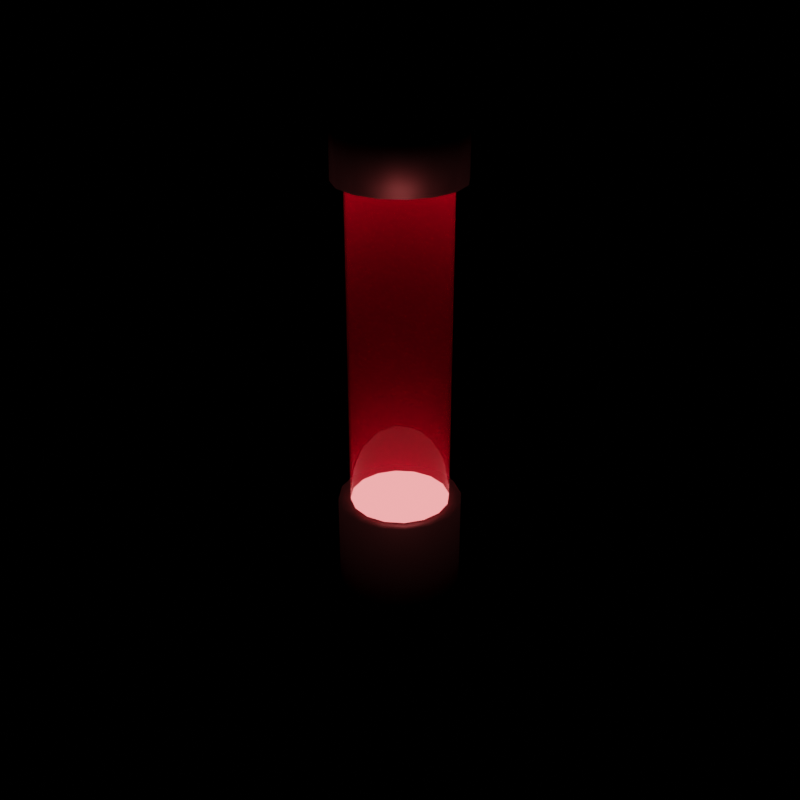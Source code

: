 # Source: lava-lamp.blend  (saved by Blender 5.1.29; exported with 4.5.12 LTS)
import bpy
from mathutils import Matrix  # noqa: F401  (used for matrix-valued properties, if any)

bpy.ops.wm.read_factory_settings(use_empty=True)
scene = bpy.context.scene
scene.name = 'Scene'

# ---- collections
col_collection = bpy.data.collections.new('Collection'); scene.collection.children.link(col_collection)

# ---- materials (node trees are filled in below, after node groups)
mat_x_body = bpy.data.materials.new('__X_BODY__')
mat_x_glass = bpy.data.materials.new('__X_GLASS__')
mat_x_light = bpy.data.materials.new('__X_LIGHT__')

# ---- material node trees
mat_x_body.use_nodes = True; mat_x_body.node_tree.nodes.clear()
_N = mat_x_body.node_tree.nodes; _L = mat_x_body.node_tree.links
n0 = _N.new('ShaderNodeBsdfPrincipled'); n0.name = 'Principled BSDF'; n0.location = (-200, 100)
n0.inputs[1].default_value = 0.7
n1 = _N.new('ShaderNodeOutputMaterial'); n1.name = 'Material Output'; n1.location = (200, 100)
_L.new(n0.outputs[0], n1.inputs[0])
n1.is_active_output = True
mat_x_glass.use_nodes = True; mat_x_glass.node_tree.nodes.clear()
_N = mat_x_glass.node_tree.nodes; _L = mat_x_glass.node_tree.links
n0 = _N.new('ShaderNodeBsdfPrincipled'); n0.name = 'Principled BSDF'; n0.location = (-200, 100)
n0.inputs[0].default_value = (0.8, 0.0, 0.1032, 1.0)
n0.inputs[2].default_value = 0.0
n0.inputs[4].default_value = 0.3
n1 = _N.new('ShaderNodeOutputMaterial'); n1.name = 'Material Output'; n1.location = (200, 100)
_L.new(n0.outputs[0], n1.inputs[0])
n1.is_active_output = True
mat_x_light.use_nodes = True; mat_x_light.node_tree.nodes.clear()
_N = mat_x_light.node_tree.nodes; _L = mat_x_light.node_tree.links
n0 = _N.new('ShaderNodeOutputMaterial'); n0.name = 'Material Output'; n0.location = (200, 100)
n1 = _N.new('ShaderNodeEmission'); n1.name = 'Emission'; n1.location = (-200, 100)
n1.inputs[0].default_value = (1.0, 0.1752, 0.1752, 1.0)
n1.inputs[1].default_value = 4.0
_L.new(n1.outputs[0], n0.inputs[0])
n0.is_active_output = True

# ---- world
world_world = bpy.data.worlds.new('World'); scene.world = world_world
world_world.use_nodes = True; world_world.node_tree.nodes.clear()
_N = world_world.node_tree.nodes; _L = world_world.node_tree.links
n0 = _N.new('ShaderNodeOutputWorld'); n0.name = 'World Output'; n0.location = (300, 300)
n1 = _N.new('ShaderNodeBackground'); n1.name = 'Background'; n1.location = (10, 300)
n1.inputs[1].default_value = 0.0
n2 = _N.new('ShaderNodeTexSky'); n2.name = 'Sky Texture'; n2.location = (-190, 280)
n2.sky_type = 'HOSEK_WILKIE'
n2.sun_direction = (0.3857, 0.2857, 0.8773)
n2.turbidity = 1.0
n2.sun_elevation = 1.571
_L.new(n1.outputs[0], n0.inputs[0])
_L.new(n2.outputs[0], n1.inputs[0])
n0.is_active_output = True
world_world.color = (0.05088, 0.05088, 0.05088)
world_world.use_sun_shadow = False
world_world.sun_shadow_jitter_overblur = 0.0

# ---- meshes
me_cylinder = bpy.data.meshes.new('Cylinder')
me_cylinder.from_pydata([(0.0, 0.04, -0.205), (0.0, 0.04, 0.205), (0.01531, 0.03696, -0.205), (0.01531, 0.03696, 0.205), (0.02828, 0.02828, -0.205), (0.02828, 0.02828, 0.205), (0.03696, 0.01531, -0.205), (0.03696, 0.01531, 0.205), (0.04, 0.0, -0.205), (0.04, 0.0, 0.205), (0.03696, -0.01531, -0.205), (0.03696, -0.01531, 0.205), (0.02828, -0.02828, -0.205), (0.02828, -0.02828, 0.205), (0.01531, -0.03696, -0.205), (0.01531, -0.03696, 0.205), (0.0, -0.04, -0.205), (0.0, -0.04, 0.205), (-0.01531, -0.03696, -0.205), (-0.01531, -0.03696, 0.205), (-0.02828, -0.02828, -0.205), (-0.02828, -0.02828, 0.205), (-0.03696, -0.01531, -0.205), (-0.03696, -0.01531, 0.205), (-0.04, 0.0, -0.205), (-0.04, 0.0, 0.205), (-0.03696, 0.01531, -0.205), (-0.03696, 0.01531, 0.205), (-0.02828, 0.02828, -0.205), (-0.02828, 0.02828, 0.205), (-0.01531, 0.03696, -0.205), (-0.01531, 0.03696, 0.205), (0.0, 0.04, -0.07), (0.0, 0.04, 0.14), (0.01531, 0.03696, 0.14), (0.01531, 0.03696, -0.07), (0.02828, 0.02828, 0.14), (0.02828, 0.02828, -0.07), (0.03696, 0.01531, 0.14), (0.03696, 0.01531, -0.07), (0.04, 0.0, 0.14), (0.04, 0.0, -0.07), (0.03696, -0.01531, 0.14), (0.03696, -0.01531, -0.07), (0.02828, -0.02828, 0.14), (0.02828, -0.02828, -0.07), (0.01531, -0.03696, 0.14), (0.01531, -0.03696, -0.07), (0.0, -0.04, 0.14), (0.0, -0.04, -0.07), (-0.01531, -0.03696, 0.14), (-0.01531, -0.03696, -0.07), (-0.02828, -0.02828, 0.14), (-0.02828, -0.02828, -0.07), (-0.03696, -0.01531, 0.14), (-0.03696, -0.01531, -0.07), (-0.04, 0.0, 0.14), (-0.04, 0.0, -0.07), (-0.03696, 0.01531, 0.14), (-0.03696, 0.01531, -0.07), (-0.02828, 0.02828, 0.14), (-0.02828, 0.02828, -0.07), (-0.01531, 0.03696, 0.14), (-0.01531, 0.03696, -0.07), (3.492e-11, 0.032, 0.14), (0.01225, 0.02956, 0.14), (0.02263, 0.02263, 0.14), (0.02956, 0.01225, 0.14), (0.032, 4.657e-11, 0.14), (0.02956, -0.01225, 0.14), (0.02263, -0.02263, 0.14), (0.01225, -0.02956, 0.14), (3.492e-11, -0.032, 0.14), (-0.01225, -0.02956, 0.14), (-0.02263, -0.02263, 0.14), (-0.02956, -0.01225, 0.14), (-0.032, 4.657e-11, 0.14), (-0.02956, 0.01225, 0.14), (-0.02263, 0.02263, 0.14), (-0.01225, 0.02956, 0.14), (3.492e-11, 0.032, -0.07), (0.01225, 0.02956, -0.07), (0.02263, 0.02263, -0.07), (0.02956, 0.01225, -0.07), (0.032, 4.657e-11, -0.07), (0.02956, -0.01225, -0.07), (0.02263, -0.02263, -0.07), (0.01225, -0.02956, -0.07), (3.492e-11, -0.032, -0.07), (-0.01225, -0.02956, -0.07), (-0.02263, -0.02263, -0.07), (-0.02956, -0.01225, -0.07), (-0.032, 4.657e-11, -0.07), (-0.02956, 0.01225, -0.07), (-0.02263, 0.02263, -0.07), (-0.01225, 0.02956, -0.07)], [], [(33, 1, 3, 34), (34, 3, 5, 36), (36, 5, 7, 38), (38, 7, 9, 40), (40, 9, 11, 42), (42, 11, 13, 44), (44, 13, 15, 46), (46, 15, 17, 48), (48, 17, 19, 50), (50, 19, 21, 52), (52, 21, 23, 54), (54, 23, 25, 56), (56, 25, 27, 58), (58, 27, 29, 60), (3, 1, 31, 29, 27, 25, 23, 21, 19, 17, 15, 13, 11, 9, 7, 5), (60, 29, 31, 62), (62, 31, 1, 33), (0, 2, 4, 6, 8, 10, 12, 14, 16, 18, 20, 22, 24, 26, 28, 30), (30, 63, 32, 0), (48, 50, 73, 72), (28, 61, 63, 30), (56, 58, 77, 76), (26, 59, 61, 28), (34, 36, 66, 65), (24, 57, 59, 26), (42, 44, 70, 69), (22, 55, 57, 24), (50, 52, 74, 73), (20, 53, 55, 22), (58, 60, 78, 77), (18, 51, 53, 20), (36, 38, 67, 66), (16, 49, 51, 18), (44, 46, 71, 70), (14, 47, 49, 16), (52, 54, 75, 74), (12, 45, 47, 14), (60, 62, 79, 78), (10, 43, 45, 12), (38, 40, 68, 67), (8, 41, 43, 10), (46, 48, 72, 71), (6, 39, 41, 8), (54, 56, 76, 75), (4, 37, 39, 6), (33, 34, 65, 64), (2, 35, 37, 4), (62, 33, 64, 79), (0, 32, 35, 2), (40, 42, 69, 68), (55, 53, 90, 91), (53, 51, 89, 90), (51, 49, 88, 89), (49, 47, 87, 88), (47, 45, 86, 87), (45, 43, 85, 86), (43, 41, 84, 85), (41, 39, 83, 84), (39, 37, 82, 83), (37, 35, 81, 82), (35, 32, 80, 81), (32, 63, 95, 80), (63, 61, 94, 95), (61, 59, 93, 94), (59, 57, 92, 93), (57, 55, 91, 92), (64, 65, 66, 67, 68, 69, 70, 71, 72, 73, 74, 75, 76, 77, 78, 79), (80, 95, 94, 93, 92, 91, 90, 89, 88, 87, 86, 85, 84, 83, 82, 81)])
me_cylinder.polygons.foreach_set('use_smooth', [True] * 68)
me_cylinder.polygons.foreach_set('material_index', [0, 0, 0, 0, 0, 0, 0, 0, 0, 0, 0, 0, 0, 0, 0, 0, 0, 0, 0, 0, 0, 0, 0, 0, 0, 0, 0, 0, 0, 0, 0, 0, 0, 0, 0, 0, 0, 0, 0, 0, 0, 0, 0, 0, 0, 0, 0, 0, 0, 0, 0, 0, 0, 0, 0, 0, 0, 0, 0, 0, 0, 0, 0, 0, 0, 0, 2, 2])
me_cylinder.materials.append(mat_x_body)
me_cylinder.materials.append(mat_x_glass)
me_cylinder.materials.append(mat_x_light)
me_cylinder.update()
me_cylinder_001 = bpy.data.meshes.new('Cylinder.001')
me_cylinder_001.from_pydata([(3.492e-11, 0.032, 0.14), (0.01225, 0.02956, 0.14), (0.02263, 0.02263, 0.14), (0.02956, 0.01225, 0.14), (0.032, 4.657e-11, 0.14), (0.02956, -0.01225, 0.14), (0.02263, -0.02263, 0.14), (0.01225, -0.02956, 0.14), (3.492e-11, -0.032, 0.14), (-0.01225, -0.02956, 0.14), (-0.02263, -0.02263, 0.14), (-0.02956, -0.01225, 0.14), (-0.032, 4.657e-11, 0.14), (-0.02956, 0.01225, 0.14), (-0.02263, 0.02263, 0.14), (-0.01225, 0.02956, 0.14), (3.492e-11, 0.032, -0.07), (0.01225, 0.02956, -0.07), (0.02263, 0.02263, -0.07), (0.02956, 0.01225, -0.07), (0.032, 4.657e-11, -0.07), (0.02956, -0.01225, -0.07), (0.02263, -0.02263, -0.07), (0.01225, -0.02956, -0.07), (3.492e-11, -0.032, -0.07), (-0.01225, -0.02956, -0.07), (-0.02263, -0.02263, -0.07), (-0.02956, -0.01225, -0.07), (-0.032, 4.657e-11, -0.07), (-0.02956, 0.01225, -0.07), (-0.02263, 0.02263, -0.07), (-0.01225, 0.02956, -0.07)], [], [(1, 2, 18, 17), (5, 6, 22, 21), (9, 10, 26, 25), (13, 14, 30, 29), (2, 3, 19, 18), (6, 7, 23, 22), (10, 11, 27, 26), (14, 15, 31, 30), (3, 4, 20, 19), (7, 8, 24, 23), (11, 12, 28, 27), (0, 1, 17, 16), (15, 0, 16, 31), (4, 5, 21, 20), (8, 9, 25, 24), (12, 13, 29, 28)])
me_cylinder_001.polygons.foreach_set('use_smooth', [True] * 16)
me_cylinder_001.polygons.foreach_set('material_index', [1, 1, 1, 1, 1, 1, 1, 1, 1, 1, 1, 1, 1, 1, 1, 1])
me_cylinder_001.materials.append(mat_x_body)
me_cylinder_001.materials.append(mat_x_glass)
me_cylinder_001.update()

# ---- objects
ob_cylinder = bpy.data.objects.new('Cylinder', me_cylinder)
ob_cylinder_001 = bpy.data.objects.new('Cylinder.001', me_cylinder_001)

# ---- transforms, parenting, visibility, modifiers, constraints
ob_cylinder.location = (0.0, 0.0, 0.205)
ob_cylinder_001.location = (0.0, 0.0, 0.205)

# ---- collection membership
col_collection.objects.link(ob_cylinder)
col_collection.objects.link(ob_cylinder_001)

# ---- scene / render settings (as saved in the file)
scene.frame_start = 1; scene.frame_end = 250; scene.frame_set(0)
scene.render.engine = 'CYCLES'
scene.render.image_settings.file_format = 'OPEN_EXR'
scene.render.image_settings.color_mode = 'RGB'
scene.render.image_settings.color_depth = '32'
scene.render.image_settings.compression = 100
scene.render.resolution_x = 2000
scene.render.resolution_y = 2000
scene.render.resolution_percentage = 150
scene.render.fps = 60
scene.render.use_border = True
scene.render.bake_bias = 0.0
scene.render.bake_samples = 0
scene.render.use_persistent_data = True
scene.cycles.use_denoising = False
scene.cycles.samples = 256
scene.cycles.scrambling_distance = 0.7
scene.cycles.max_bounces = 8
scene.cycles.diffuse_bounces = 8
scene.cycles.glossy_bounces = 8
scene.cycles.transmission_bounces = 8
scene.cycles.volume_bounces = 8
scene.cycles.sample_clamp_direct = 30.0
scene.cycles.sample_clamp_indirect = 30.0
scene.cycles.use_auto_tile = False
scene.eevee.taa_samples = 32
scene.eevee.taa_render_samples = 128
scene.eevee.use_raytracing = True
scene.view_settings.view_transform = 'Filmic'
bpy.context.view_layer.update()

# ---- added for rendering (the .blend has no active camera): camera
cam_auto = bpy.data.cameras.new('AutoCamera')
cam_auto.lens = 50.0
cam_auto.sensor_width = 36.0
cam_auto.clip_end = 1000.0
ob_auto_camera = bpy.data.objects.new('AutoCamera', cam_auto)
scene.collection.objects.link(ob_auto_camera)
ob_auto_camera.location = (0.39352, -0.472224, 0.519816)
ob_auto_camera.rotation_euler = (1.09748, -7.21219e-08, 0.694738)
scene.camera = ob_auto_camera
bpy.context.view_layer.update()
